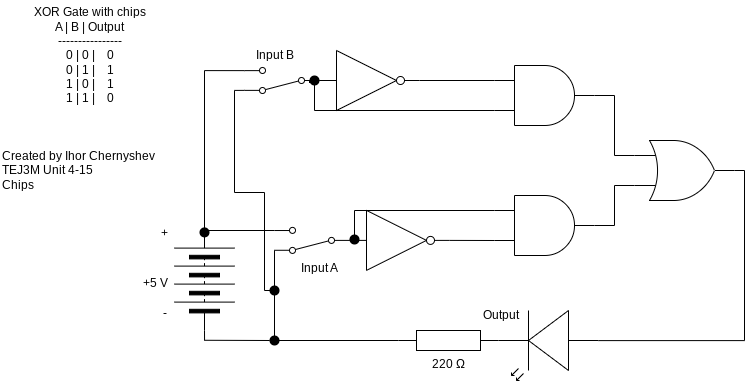

The diagram above was exported from draw.io. Its source (the exported page's mxGraphModel, read from the mxfile embedded in the PNG):
<mxGraphModel dx="1913" dy="1943" grid="1" gridSize="10" guides="1" tooltips="1" connect="1" arrows="1" fold="1" page="1" pageScale="1" pageWidth="827" pageHeight="1169" math="0" shadow="0">
  <root>
    <mxCell id="0" />
    <mxCell id="1" parent="0" />
    <mxCell id="3" value="220 Ω" style="pointerEvents=1;verticalLabelPosition=bottom;shadow=0;dashed=0;align=center;html=1;verticalAlign=top;shape=mxgraph.electrical.resistors.resistor_1;" parent="1" vertex="1">
      <mxGeometry x="314" y="180" width="100" height="20" as="geometry" />
    </mxCell>
    <mxCell id="5" style="edgeStyle=none;html=1;exitX=1;exitY=0.5;exitDx=0;exitDy=0;rounded=0;curved=0;strokeColor=default;endArrow=none;endFill=0;" parent="1" edge="1">
      <mxGeometry relative="1" as="geometry">
        <mxPoint x="120" y="80" as="sourcePoint" />
        <mxPoint x="190" y="80" as="targetPoint" />
      </mxGeometry>
    </mxCell>
    <mxCell id="58" style="edgeStyle=none;html=1;exitX=0;exitY=0.5;exitDx=0;exitDy=0;endArrow=none;endFill=0;" parent="1" source="8" edge="1">
      <mxGeometry relative="1" as="geometry">
        <mxPoint x="120.04504504504507" y="190" as="targetPoint" />
      </mxGeometry>
    </mxCell>
    <mxCell id="8" value="" style="pointerEvents=1;verticalLabelPosition=bottom;shadow=0;dashed=0;align=center;html=1;verticalAlign=top;shape=mxgraph.electrical.miscellaneous.batteryStack;rotation=-90;" parent="1" vertex="1">
      <mxGeometry x="70" y="100" width="100" height="60" as="geometry" />
    </mxCell>
    <mxCell id="9" value="+5 V" style="text;html=1;align=center;verticalAlign=middle;resizable=0;points=[];autosize=1;strokeColor=none;fillColor=none;" parent="1" vertex="1">
      <mxGeometry x="46" y="118" width="50" height="30" as="geometry" />
    </mxCell>
    <mxCell id="10" value="Created by Ihor Chernyshev&lt;div&gt;TEJ3M Unit 4-15&lt;/div&gt;&lt;div&gt;Chips&lt;/div&gt;" style="text;html=1;align=left;verticalAlign=middle;resizable=0;points=[];autosize=1;strokeColor=none;fillColor=none;" parent="1" vertex="1">
      <mxGeometry x="-84" y="-10" width="180" height="60" as="geometry" />
    </mxCell>
    <mxCell id="14" value="+" style="text;html=1;align=center;verticalAlign=middle;resizable=0;points=[];autosize=1;strokeColor=none;fillColor=none;" parent="1" vertex="1">
      <mxGeometry x="65" y="68" width="30" height="30" as="geometry" />
    </mxCell>
    <mxCell id="15" value="-" style="text;html=1;align=center;verticalAlign=middle;resizable=0;points=[];autosize=1;strokeColor=none;fillColor=none;" parent="1" vertex="1">
      <mxGeometry x="65" y="148" width="30" height="30" as="geometry" />
    </mxCell>
    <mxCell id="16" value="Output" style="text;html=1;align=center;verticalAlign=middle;resizable=0;points=[];autosize=1;strokeColor=none;fillColor=none;" parent="1" vertex="1">
      <mxGeometry x="386" y="150" width="60" height="30" as="geometry" />
    </mxCell>
    <mxCell id="17" value="&lt;div&gt;&lt;font color=&quot;#000000&quot;&gt;XOR Gate with chips&lt;/font&gt;&lt;/div&gt;&lt;div&gt;&lt;font color=&quot;#000000&quot;&gt;A | B | Output&lt;/font&gt;&lt;/div&gt;&lt;div&gt;&lt;font color=&quot;#000000&quot;&gt;----------------&lt;/font&gt;&lt;/div&gt;&lt;div&gt;&lt;font color=&quot;#000000&quot;&gt;0 | 0 |&amp;nbsp; &amp;nbsp; 0&lt;/font&gt;&lt;/div&gt;&lt;div&gt;&lt;font color=&quot;#000000&quot;&gt;0 | 1 |&amp;nbsp; &amp;nbsp; 1&lt;/font&gt;&lt;/div&gt;&lt;div&gt;&lt;font color=&quot;#000000&quot;&gt;1 | 0 |&amp;nbsp; &amp;nbsp; 1&lt;/font&gt;&lt;/div&gt;&lt;div&gt;&lt;font color=&quot;#000000&quot;&gt;1 | 1 |&amp;nbsp; &amp;nbsp; 0&lt;/font&gt;&lt;/div&gt;" style="text;html=1;align=center;verticalAlign=middle;resizable=0;points=[];autosize=1;strokeColor=none;fillColor=none;" parent="1" vertex="1">
      <mxGeometry x="-65" y="-150" width="140" height="110" as="geometry" />
    </mxCell>
    <mxCell id="25" value="" style="edgeStyle=none;html=1;exitX=0;exitY=0.5;exitDx=0;exitDy=0;entryDx=0;entryDy=0;entryPerimeter=0;endArrow=none;endFill=0;entryX=0;entryY=0.5;" parent="1" source="60" target="3" edge="1">
      <mxGeometry relative="1" as="geometry">
        <mxPoint x="120" y="189.77" as="sourcePoint" />
        <mxPoint x="250" y="189.77" as="targetPoint" />
      </mxGeometry>
    </mxCell>
    <mxCell id="27" value="Input A" style="text;html=1;align=center;verticalAlign=middle;resizable=0;points=[];autosize=1;strokeColor=none;fillColor=none;" parent="1" vertex="1">
      <mxGeometry x="205" y="102.9" width="60" height="30" as="geometry" />
    </mxCell>
    <mxCell id="29" style="edgeStyle=none;html=1;exitX=1;exitY=0.12;exitDx=0;exitDy=0;endArrow=none;endFill=0;" parent="1" source="28" edge="1">
      <mxGeometry relative="1" as="geometry">
        <mxPoint x="190" y="190" as="targetPoint" />
      </mxGeometry>
    </mxCell>
    <mxCell id="28" value="" style="html=1;shape=mxgraph.electrical.electro-mechanical.twoWaySwitch;aspect=fixed;elSwitchState=2;rotation=-180;" parent="1" vertex="1">
      <mxGeometry x="190" y="76.9" width="75" height="26" as="geometry" />
    </mxCell>
    <mxCell id="34" style="edgeStyle=orthogonalEdgeStyle;html=1;entryX=1;entryY=0.5;entryDx=0;entryDy=0;rounded=0;endArrow=none;endFill=0;exitX=1;exitY=0.88;exitDx=0;exitDy=0;" parent="1" source="42" target="8" edge="1">
      <mxGeometry relative="1" as="geometry">
        <mxPoint x="120" y="-80" as="sourcePoint" />
        <Array as="points">
          <mxPoint x="120" y="-80" />
        </Array>
      </mxGeometry>
    </mxCell>
    <mxCell id="11" value="" style="verticalLabelPosition=bottom;shadow=0;dashed=0;align=center;html=1;verticalAlign=top;shape=mxgraph.electrical.opto_electronics.led_2;pointerEvents=1;rotation=-180;" parent="1" vertex="1">
      <mxGeometry x="414" y="160" width="100" height="70" as="geometry" />
    </mxCell>
    <mxCell id="43" style="edgeStyle=orthogonalEdgeStyle;html=1;exitX=1;exitY=0.12;exitDx=0;exitDy=0;endArrow=none;endFill=0;rounded=0;curved=0;" parent="1" source="42" edge="1">
      <mxGeometry relative="1" as="geometry">
        <mxPoint x="190" y="140" as="targetPoint" />
        <Array as="points">
          <mxPoint x="150" y="-60" />
          <mxPoint x="150" y="42" />
          <mxPoint x="180" y="42" />
          <mxPoint x="180" y="140" />
        </Array>
      </mxGeometry>
    </mxCell>
    <mxCell id="42" value="" style="html=1;shape=mxgraph.electrical.electro-mechanical.twoWaySwitch;aspect=fixed;elSwitchState=2;rotation=-180;" parent="1" vertex="1">
      <mxGeometry x="160" y="-83" width="75" height="26" as="geometry" />
    </mxCell>
    <mxCell id="44" value="Input B" style="text;html=1;align=center;verticalAlign=middle;resizable=0;points=[];autosize=1;strokeColor=none;fillColor=none;" parent="1" vertex="1">
      <mxGeometry x="160" y="-110" width="60" height="30" as="geometry" />
    </mxCell>
    <mxCell id="61" value="" style="edgeStyle=none;html=1;exitX=0;exitY=0.5;exitDx=0;exitDy=0;entryDx=0;entryDy=0;entryPerimeter=0;endArrow=none;endFill=0;entryX=0;entryY=0.5;" parent="1" target="60" edge="1">
      <mxGeometry relative="1" as="geometry">
        <mxPoint x="120" y="189.77" as="sourcePoint" />
        <mxPoint x="314" y="190" as="targetPoint" />
      </mxGeometry>
    </mxCell>
    <mxCell id="60" value="" style="shape=ellipse;fillColor=#000000;strokeColor=none;html=1;sketch=0;" parent="1" vertex="1">
      <mxGeometry x="185" y="185" width="10" height="10" as="geometry" />
    </mxCell>
    <mxCell id="62" value="" style="shape=ellipse;fillColor=#000000;strokeColor=none;html=1;sketch=0;" parent="1" vertex="1">
      <mxGeometry x="185" y="135" width="10" height="10" as="geometry" />
    </mxCell>
    <mxCell id="66" value="" style="shape=ellipse;fillColor=#000000;strokeColor=none;html=1;sketch=0;" parent="1" vertex="1">
      <mxGeometry x="115" y="76.9" width="10" height="10" as="geometry" />
    </mxCell>
    <mxCell id="67" value="" style="verticalLabelPosition=bottom;shadow=0;dashed=0;align=center;html=1;verticalAlign=top;shape=mxgraph.electrical.logic_gates.inverter_2" vertex="1" parent="1">
      <mxGeometry x="235" y="-100" width="100" height="60" as="geometry" />
    </mxCell>
    <mxCell id="68" value="" style="verticalLabelPosition=bottom;shadow=0;dashed=0;align=center;html=1;verticalAlign=top;shape=mxgraph.electrical.logic_gates.inverter_2" vertex="1" parent="1">
      <mxGeometry x="265" y="59.900000000000006" width="100" height="60" as="geometry" />
    </mxCell>
    <mxCell id="70" value="" style="verticalLabelPosition=bottom;shadow=0;dashed=0;align=center;html=1;verticalAlign=top;shape=mxgraph.electrical.logic_gates.logic_gate;operation=and;" vertex="1" parent="1">
      <mxGeometry x="410" y="-85" width="100" height="60" as="geometry" />
    </mxCell>
    <mxCell id="71" value="" style="verticalLabelPosition=bottom;shadow=0;dashed=0;align=center;html=1;verticalAlign=top;shape=mxgraph.electrical.logic_gates.logic_gate;operation=and;" vertex="1" parent="1">
      <mxGeometry x="410" y="45" width="100" height="60" as="geometry" />
    </mxCell>
    <mxCell id="72" style="edgeStyle=none;html=1;exitX=1;exitY=0.5;exitDx=0;exitDy=0;exitPerimeter=0;entryX=0;entryY=0.25;entryDx=0;entryDy=0;entryPerimeter=0;endArrow=none;endFill=0;" edge="1" parent="1" source="67" target="70">
      <mxGeometry relative="1" as="geometry" />
    </mxCell>
    <mxCell id="73" style="edgeStyle=orthogonalEdgeStyle;html=1;exitX=0;exitY=0.5;exitDx=0;exitDy=0;entryX=0;entryY=0.75;entryDx=0;entryDy=0;entryPerimeter=0;endArrow=none;endFill=0;rounded=0;curved=0;" edge="1" parent="1" source="81" target="70">
      <mxGeometry relative="1" as="geometry">
        <Array as="points">
          <mxPoint x="230" y="-70" />
          <mxPoint x="230" y="-40" />
        </Array>
      </mxGeometry>
    </mxCell>
    <mxCell id="74" style="edgeStyle=none;html=1;exitX=1;exitY=0.5;exitDx=0;exitDy=0;exitPerimeter=0;entryX=0;entryY=0.75;entryDx=0;entryDy=0;entryPerimeter=0;endArrow=none;endFill=0;" edge="1" parent="1" source="68" target="71">
      <mxGeometry relative="1" as="geometry" />
    </mxCell>
    <mxCell id="76" value="" style="verticalLabelPosition=bottom;shadow=0;dashed=0;align=center;html=1;verticalAlign=top;shape=mxgraph.electrical.logic_gates.logic_gate;operation=or;" vertex="1" parent="1">
      <mxGeometry x="550" y="-10" width="100" height="60" as="geometry" />
    </mxCell>
    <mxCell id="77" style="edgeStyle=orthogonalEdgeStyle;html=1;exitX=1;exitY=0.5;exitDx=0;exitDy=0;exitPerimeter=0;entryX=0;entryY=0.25;entryDx=0;entryDy=0;entryPerimeter=0;rounded=0;curved=0;endArrow=none;endFill=0;" edge="1" parent="1" source="70" target="76">
      <mxGeometry relative="1" as="geometry" />
    </mxCell>
    <mxCell id="78" style="edgeStyle=orthogonalEdgeStyle;html=1;exitX=1;exitY=0.5;exitDx=0;exitDy=0;exitPerimeter=0;entryX=0;entryY=0.75;entryDx=0;entryDy=0;entryPerimeter=0;endArrow=none;endFill=0;rounded=0;" edge="1" parent="1" source="71" target="76">
      <mxGeometry relative="1" as="geometry" />
    </mxCell>
    <mxCell id="80" style="edgeStyle=orthogonalEdgeStyle;html=1;exitX=1;exitY=0.5;exitDx=0;exitDy=0;exitPerimeter=0;entryX=0;entryY=0.57;entryDx=0;entryDy=0;entryPerimeter=0;rounded=0;curved=0;endArrow=none;endFill=0;" edge="1" parent="1" source="76" target="11">
      <mxGeometry relative="1" as="geometry" />
    </mxCell>
    <mxCell id="82" value="" style="edgeStyle=orthogonalEdgeStyle;html=1;exitX=0;exitY=0.5;exitDx=0;exitDy=0;entryX=0;entryY=0.75;entryDx=0;entryDy=0;entryPerimeter=0;endArrow=none;endFill=0;rounded=0;curved=0;" edge="1" parent="1" source="42" target="81">
      <mxGeometry relative="1" as="geometry">
        <mxPoint x="235" y="-70" as="sourcePoint" />
        <mxPoint x="410" y="-40" as="targetPoint" />
        <Array as="points" />
      </mxGeometry>
    </mxCell>
    <mxCell id="81" value="" style="shape=ellipse;fillColor=#000000;strokeColor=none;html=1;sketch=0;" vertex="1" parent="1">
      <mxGeometry x="225" y="-75" width="10" height="10" as="geometry" />
    </mxCell>
    <mxCell id="85" style="edgeStyle=orthogonalEdgeStyle;html=1;exitX=0;exitY=0.25;exitDx=0;exitDy=0;exitPerimeter=0;entryX=0;entryY=0.5;entryDx=0;entryDy=0;entryPerimeter=0;endArrow=none;endFill=0;rounded=0;curved=0;" edge="1" parent="1" source="71" target="68">
      <mxGeometry relative="1" as="geometry">
        <Array as="points">
          <mxPoint x="270" y="60" />
          <mxPoint x="270" y="90" />
        </Array>
      </mxGeometry>
    </mxCell>
    <mxCell id="86" value="" style="shape=ellipse;fillColor=#000000;strokeColor=none;html=1;sketch=0;" vertex="1" parent="1">
      <mxGeometry x="265" y="84" width="10" height="10" as="geometry" />
    </mxCell>
  </root>
</mxGraphModel>